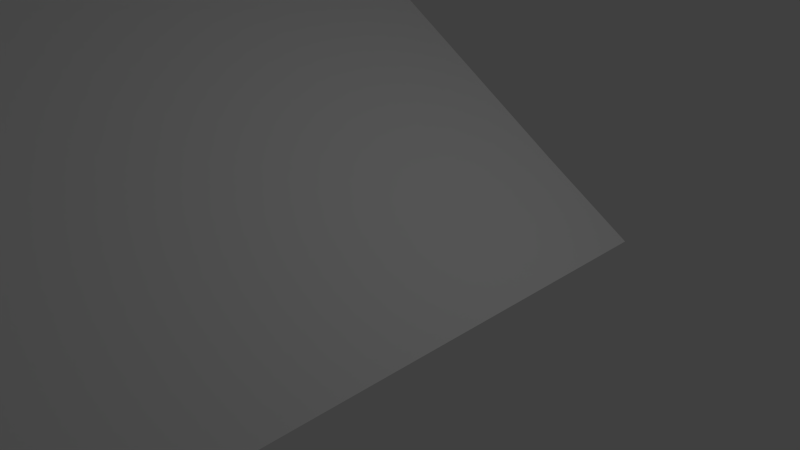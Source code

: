 # Source: subwayMesh.blend  (saved by Blender 2.73.0; exported with 4.5.12 LTS)
import bpy
from mathutils import Matrix  # noqa: F401  (used for matrix-valued properties, if any)

bpy.ops.wm.read_factory_settings(use_empty=True)
scene = bpy.context.scene
scene.name = 'Scene'

# ---- collections
col_collection_1 = bpy.data.collections.new('Collection 1'); scene.collection.children.link(col_collection_1)

# ---- materials (node trees are filled in below, after node groups)
mat_material_001 = bpy.data.materials.new('Material.001')
mat_material_001.alpha_threshold = 0.0
mat_material_001.use_transparent_shadow = False
mat_material_001.roughness = 0.5
mat_material_001.line_color = (0.0, 0.0, 0.0, 1.0)
mat_material = bpy.data.materials.new('Material')
mat_material.alpha_threshold = 0.0
mat_material.use_transparent_shadow = False
mat_material.roughness = 0.5
mat_material.line_color = (0.0, 0.0, 0.0, 1.0)
mat_material_002 = bpy.data.materials.new('Material.002')
mat_material_002.alpha_threshold = 0.0
mat_material_002.use_transparent_shadow = False
mat_material_002.roughness = 0.5
mat_material_002.line_color = (0.0, 0.0, 0.0, 1.0)
mat_material_003 = bpy.data.materials.new('Material.003')
mat_material_003.alpha_threshold = 0.0
mat_material_003.use_transparent_shadow = False
mat_material_003.roughness = 0.5
mat_material_003.line_color = (0.0, 0.0, 0.0, 1.0)
mat_material_004 = bpy.data.materials.new('Material.004')
mat_material_004.alpha_threshold = 0.0
mat_material_004.use_transparent_shadow = False
mat_material_004.roughness = 0.5
mat_material_004.line_color = (0.0, 0.0, 0.0, 1.0)
mat_material_005 = bpy.data.materials.new('Material.005')
mat_material_005.alpha_threshold = 0.0
mat_material_005.use_transparent_shadow = False
mat_material_005.roughness = 0.5
mat_material_005.line_color = (0.0, 0.0, 0.0, 1.0)
mat_material_006 = bpy.data.materials.new('Material.006')
mat_material_006.alpha_threshold = 0.0
mat_material_006.use_transparent_shadow = False
mat_material_006.roughness = 0.5
mat_material_006.line_color = (0.0, 0.0, 0.0, 1.0)
mat_material_007 = bpy.data.materials.new('Material.007')
mat_material_007.alpha_threshold = 0.0
mat_material_007.use_transparent_shadow = False
mat_material_007.roughness = 0.5
mat_material_007.line_color = (0.0, 0.0, 0.0, 1.0)
mat_material_008 = bpy.data.materials.new('Material.008')
mat_material_008.alpha_threshold = 0.0
mat_material_008.use_transparent_shadow = False
mat_material_008.roughness = 0.5
mat_material_008.line_color = (0.0, 0.0, 0.0, 1.0)
mat_material_009 = bpy.data.materials.new('Material.009')
mat_material_009.alpha_threshold = 0.0
mat_material_009.use_transparent_shadow = False
mat_material_009.roughness = 0.5
mat_material_009.line_color = (0.0, 0.0, 0.0, 1.0)
mat_material_030 = bpy.data.materials.new('Material.030')
mat_material_030.alpha_threshold = 0.0
mat_material_030.use_transparent_shadow = False
mat_material_030.roughness = 0.5
mat_material_030.line_color = (0.0, 0.0, 0.0, 1.0)
mat_material_031 = bpy.data.materials.new('Material.031')
mat_material_031.alpha_threshold = 0.0
mat_material_031.use_transparent_shadow = False
mat_material_031.roughness = 0.5
mat_material_031.line_color = (0.0, 0.0, 0.0, 1.0)
mat_material_032 = bpy.data.materials.new('Material.032')
mat_material_032.alpha_threshold = 0.0
mat_material_032.use_transparent_shadow = False
mat_material_032.roughness = 0.5
mat_material_032.line_color = (0.0, 0.0, 0.0, 1.0)
mat_material_033 = bpy.data.materials.new('Material.033')
mat_material_033.alpha_threshold = 0.0
mat_material_033.use_transparent_shadow = False
mat_material_033.roughness = 0.5
mat_material_033.line_color = (0.0, 0.0, 0.0, 1.0)
mat_material_034 = bpy.data.materials.new('Material.034')
mat_material_034.alpha_threshold = 0.0
mat_material_034.use_transparent_shadow = False
mat_material_034.roughness = 0.5
mat_material_034.line_color = (0.0, 0.0, 0.0, 1.0)
mat_material_035 = bpy.data.materials.new('Material.035')
mat_material_035.alpha_threshold = 0.0
mat_material_035.use_transparent_shadow = False
mat_material_035.roughness = 0.5
mat_material_035.line_color = (0.0, 0.0, 0.0, 1.0)
mat_material_036 = bpy.data.materials.new('Material.036')
mat_material_036.alpha_threshold = 0.0
mat_material_036.use_transparent_shadow = False
mat_material_036.roughness = 0.5
mat_material_036.line_color = (0.0, 0.0, 0.0, 1.0)
mat_material_037 = bpy.data.materials.new('Material.037')
mat_material_037.alpha_threshold = 0.0
mat_material_037.use_transparent_shadow = False
mat_material_037.roughness = 0.5
mat_material_037.line_color = (0.0, 0.0, 0.0, 1.0)
mat_material_038 = bpy.data.materials.new('Material.038')
mat_material_038.alpha_threshold = 0.0
mat_material_038.use_transparent_shadow = False
mat_material_038.roughness = 0.5
mat_material_038.line_color = (0.0, 0.0, 0.0, 1.0)
mat_material_039 = bpy.data.materials.new('Material.039')
mat_material_039.alpha_threshold = 0.0
mat_material_039.use_transparent_shadow = False
mat_material_039.roughness = 0.5
mat_material_039.line_color = (0.0, 0.0, 0.0, 1.0)
mat_material_060 = bpy.data.materials.new('Material.060')
mat_material_060.alpha_threshold = 0.0
mat_material_060.use_transparent_shadow = False
mat_material_060.roughness = 0.5
mat_material_060.line_color = (0.0, 0.0, 0.0, 1.0)
mat_material_061 = bpy.data.materials.new('Material.061')
mat_material_061.alpha_threshold = 0.0
mat_material_061.use_transparent_shadow = False
mat_material_061.roughness = 0.5
mat_material_061.line_color = (0.0, 0.0, 0.0, 1.0)
mat_material_062 = bpy.data.materials.new('Material.062')
mat_material_062.alpha_threshold = 0.0
mat_material_062.use_transparent_shadow = False
mat_material_062.roughness = 0.5
mat_material_062.line_color = (0.0, 0.0, 0.0, 1.0)
mat_material_063 = bpy.data.materials.new('Material.063')
mat_material_063.alpha_threshold = 0.0
mat_material_063.use_transparent_shadow = False
mat_material_063.roughness = 0.5
mat_material_063.line_color = (0.0, 0.0, 0.0, 1.0)
mat_material_064 = bpy.data.materials.new('Material.064')
mat_material_064.alpha_threshold = 0.0
mat_material_064.use_transparent_shadow = False
mat_material_064.roughness = 0.5
mat_material_064.line_color = (0.0, 0.0, 0.0, 1.0)
mat_material_065 = bpy.data.materials.new('Material.065')
mat_material_065.alpha_threshold = 0.0
mat_material_065.use_transparent_shadow = False
mat_material_065.roughness = 0.5
mat_material_065.line_color = (0.0, 0.0, 0.0, 1.0)
mat_material_066 = bpy.data.materials.new('Material.066')
mat_material_066.alpha_threshold = 0.0
mat_material_066.use_transparent_shadow = False
mat_material_066.roughness = 0.5
mat_material_066.line_color = (0.0, 0.0, 0.0, 1.0)
mat_material_067 = bpy.data.materials.new('Material.067')
mat_material_067.alpha_threshold = 0.0
mat_material_067.use_transparent_shadow = False
mat_material_067.roughness = 0.5
mat_material_067.line_color = (0.0, 0.0, 0.0, 1.0)
mat_material_068 = bpy.data.materials.new('Material.068')
mat_material_068.alpha_threshold = 0.0
mat_material_068.use_transparent_shadow = False
mat_material_068.roughness = 0.5
mat_material_068.line_color = (0.0, 0.0, 0.0, 1.0)
mat_material_069 = bpy.data.materials.new('Material.069')
mat_material_069.alpha_threshold = 0.0
mat_material_069.use_transparent_shadow = False
mat_material_069.roughness = 0.5
mat_material_069.line_color = (0.0, 0.0, 0.0, 1.0)
mat_material_070 = bpy.data.materials.new('Material.070')
mat_material_070.alpha_threshold = 0.0
mat_material_070.use_transparent_shadow = False
mat_material_070.roughness = 0.5
mat_material_070.line_color = (0.0, 0.0, 0.0, 1.0)
mat_material_071 = bpy.data.materials.new('Material.071')
mat_material_071.alpha_threshold = 0.0
mat_material_071.use_transparent_shadow = False
mat_material_071.roughness = 0.5
mat_material_071.line_color = (0.0, 0.0, 0.0, 1.0)
mat_material_072 = bpy.data.materials.new('Material.072')
mat_material_072.alpha_threshold = 0.0
mat_material_072.use_transparent_shadow = False
mat_material_072.roughness = 0.5
mat_material_072.line_color = (0.0, 0.0, 0.0, 1.0)
mat_material_073 = bpy.data.materials.new('Material.073')
mat_material_073.alpha_threshold = 0.0
mat_material_073.use_transparent_shadow = False
mat_material_073.roughness = 0.5
mat_material_073.line_color = (0.0, 0.0, 0.0, 1.0)
mat_material_074 = bpy.data.materials.new('Material.074')
mat_material_074.alpha_threshold = 0.0
mat_material_074.use_transparent_shadow = False
mat_material_074.roughness = 0.5
mat_material_074.line_color = (0.0, 0.0, 0.0, 1.0)
mat_material_075 = bpy.data.materials.new('Material.075')
mat_material_075.alpha_threshold = 0.0
mat_material_075.use_transparent_shadow = False
mat_material_075.roughness = 0.5
mat_material_075.line_color = (0.0, 0.0, 0.0, 1.0)
mat_material_076 = bpy.data.materials.new('Material.076')
mat_material_076.alpha_threshold = 0.0
mat_material_076.use_transparent_shadow = False
mat_material_076.roughness = 0.5
mat_material_076.line_color = (0.0, 0.0, 0.0, 1.0)
mat_material_077 = bpy.data.materials.new('Material.077')
mat_material_077.alpha_threshold = 0.0
mat_material_077.use_transparent_shadow = False
mat_material_077.roughness = 0.5
mat_material_077.line_color = (0.0, 0.0, 0.0, 1.0)
mat_material_078 = bpy.data.materials.new('Material.078')
mat_material_078.alpha_threshold = 0.0
mat_material_078.use_transparent_shadow = False
mat_material_078.roughness = 0.5
mat_material_078.line_color = (0.0, 0.0, 0.0, 1.0)
mat_material_079 = bpy.data.materials.new('Material.079')
mat_material_079.alpha_threshold = 0.0
mat_material_079.use_transparent_shadow = False
mat_material_079.roughness = 0.5
mat_material_079.line_color = (0.0, 0.0, 0.0, 1.0)

# ---- material node trees

# ---- world
world_world = bpy.data.worlds.new('World'); scene.world = world_world
world_world.color = (0.05088, 0.05088, 0.05088)
world_world.use_sun_shadow = False
world_world.sun_shadow_jitter_overblur = 0.0
world_world.cycles.sampling_method = 'MANUAL'
world_world.cycles.sample_map_resolution = 256

# ---- cameras
cam_camera = bpy.data.cameras.new('Camera')
cam_camera.clip_end = 100.0
cam_camera.lens = 35.0
cam_camera.sensor_width = 32.0
cam_camera.sensor_height = 18.0
cam_camera.ortho_scale = 7.314
cam_camera.dof.focus_distance = 0.0
cam_camera.dof.aperture_fstop = 128.0

# ---- lights
light_lamp = bpy.data.lights.new('Lamp', 'POINT')
light_lamp.transmission_factor = 0.0
light_lamp.cutoff_distance = 30.0
light_lamp.energy = 100.0
light_lamp.shadow_buffer_clip_start = 1.001
light_lamp.shadow_soft_size = 0.1
light_lamp.shadow_maximum_resolution = 0.006
light_lamp.use_absolute_resolution = True
light_lamp.cycles.use_multiple_importance_sampling = False

# ---- meshes
me_cube = bpy.data.meshes.new('Cube')
me_cube.from_pydata([(-1.0, -1.0, -0.3991), (-1.0, 1.0, -0.3991), (1.0, 1.0, -0.3991), (1.0, -1.0, -0.3991), (-1.0, -1.0, 0.8941), (-1.0, 1.0, 0.8941), (1.0, 1.0, 0.8941), (1.0, -1.0, 0.8941), (-15.44, -2.045, -2.31), (-15.44, 1.955, -2.31), (-16.3, -2.045, -2.325), (-16.3, 1.955, -2.325), (-8.839, 1.955, -1.99), (-8.839, -2.045, -1.99), (-13.56, -2.045, -1.99), (-13.56, 1.955, -1.99), (-4.602, -2.045, -0.8509), (-4.602, 1.955, -0.8509), (-2.439, -2.045, -0.3902), (-2.439, 1.955, -0.3902), (-8.831, 1.955, -2.31), (-8.831, -2.045, -2.31), (-8.831, 1.955, -1.99), (-8.831, -2.045, -1.99), (-1.119, 1.955, -1.202), (-1.119, -2.045, -1.202), (-4.547, -2.045, -1.457), (-4.878, 1.955, -1.476), (1.561, -0.04485, -0.3902), (-6.426, -1.6, 1.294), (-6.426, 1.6, 1.294), (-6.426, 1.6, 0.8937), (-6.426, -1.6, 0.8937), (7.975, -1.213, -0.3902), (8.112, 1.139, -0.3902), (8.108, 1.195, -1.202), (8.009, -1.262, -1.202), (1.561, -0.04485, -1.26), (17.16, 0.9294, -0.3991), (17.16, -1.071, -0.3991), (15.16, -1.071, -0.3991), (15.16, 0.9294, -0.3991), (17.16, 0.9294, 0.8941), (17.16, -1.071, 0.8941), (15.16, -1.071, 0.8941), (15.16, 0.9294, 0.8941), (31.59, 1.974, -2.31), (31.59, -2.026, -2.31), (33.17, 1.974, -2.275), (33.17, -2.026, -2.275), (24.99, -2.026, -1.99), (24.99, 1.974, -1.99), (21.21, 1.974, -0.9391), (21.21, -2.026, -0.9391), (18.59, 1.974, -0.3902), (18.59, -2.026, -0.3902), (24.99, -2.026, -2.31), (24.99, 1.974, -2.31), (24.99, -2.026, -1.99), (24.99, 1.974, -1.99), (17.27, -2.026, -1.202), (17.27, 1.974, -1.202), (20.7, 1.974, -1.457), (21.03, -2.026, -1.476), (14.59, -0.0257, -0.3902), (22.58, 1.529, 1.294), (22.58, -1.671, 1.294), (22.58, -1.671, 0.8937), (22.58, 1.529, 0.8937), (14.59, -0.0257, -1.26)], [(12, 13), (50, 51)], [(4, 5, 1, 0), (5, 6, 2, 1), (6, 7, 3, 2), (7, 4, 0, 3), (0, 1, 2, 3), (7, 6, 5, 4), (15, 11, 10, 14), (8, 9, 20, 21), (8, 10, 11, 9), (16, 18, 19, 17), (27, 26, 23, 22), (20, 22, 23, 21), (24, 25, 26, 27), (29, 30, 31, 32), (28, 33, 36, 37), (28, 37, 35, 34), (4, 32, 31, 5), (42, 43, 39, 38), (43, 44, 40, 39), (44, 45, 41, 40), (45, 42, 38, 41), (38, 39, 40, 41), (45, 44, 43, 42), (46, 47, 56, 57), (46, 48, 49, 47), (52, 54, 55, 53), (8, 21, 13, 26, 25, 60, 63, 50, 56, 47, 49, 53, 55, 18, 16, 14, 10), (15, 17, 19, 54, 52, 48, 46, 57, 51, 62, 61, 24, 27, 12, 20, 9, 11), (63, 62, 59, 58), (56, 58, 59, 57), (49, 48, 52, 53), (60, 61, 62, 63), (65, 66, 67, 68), (33, 64, 69, 36), (42, 68, 67, 43), (5, 31, 68, 42, 45, 6), (69, 64, 34, 35), (44, 43, 67, 32, 4, 7), (3, 33, 28, 34, 2), (41, 34, 64, 33, 40), (34, 41, 38, 54, 19, 1, 2), (18, 55, 39, 40, 33, 3, 0), (55, 54, 38, 39), (19, 18, 0, 1), (29, 32, 67, 66), (31, 30, 65, 68), (30, 29, 66, 65), (45, 44, 7, 6), (24, 35, 37, 36, 25), (35, 61, 60, 36, 69), (60, 25, 36), (61, 35, 24), (15, 14, 16, 17)])
me_cube.polygons.foreach_set('material_index', [0, 0, 0, 0, 0, 0, 0, 0, 0, 3, 0, 7, 9, 10, 0, 0, 0, 20, 20, 20, 20, 20, 20, 20, 20, 23, 0, 0, 20, 27, 0, 29, 30, 0, 20, 0, 0, 0, 0, 0, 0, 0, 0, 0, 0, 0, 0, 0, 0, 0, 0, 0, 0])
me_cube.materials.append(mat_material_001)
me_cube.materials.append(mat_material)
me_cube.materials.append(mat_material_002)
me_cube.materials.append(mat_material_003)
me_cube.materials.append(mat_material_004)
me_cube.materials.append(mat_material_005)
me_cube.materials.append(mat_material_006)
me_cube.materials.append(mat_material_007)
me_cube.materials.append(mat_material_008)
me_cube.materials.append(mat_material_009)
me_cube.materials.append(mat_material_030)
me_cube.materials.append(mat_material_031)
me_cube.materials.append(mat_material_032)
me_cube.materials.append(mat_material_033)
me_cube.materials.append(mat_material_034)
me_cube.materials.append(mat_material_035)
me_cube.materials.append(mat_material_036)
me_cube.materials.append(mat_material_037)
me_cube.materials.append(mat_material_038)
me_cube.materials.append(mat_material_039)
me_cube.materials.append(mat_material_060)
me_cube.materials.append(mat_material_061)
me_cube.materials.append(mat_material_062)
me_cube.materials.append(mat_material_063)
me_cube.materials.append(mat_material_064)
me_cube.materials.append(mat_material_065)
me_cube.materials.append(mat_material_066)
me_cube.materials.append(mat_material_067)
me_cube.materials.append(mat_material_068)
me_cube.materials.append(mat_material_069)
me_cube.materials.append(mat_material_070)
me_cube.materials.append(mat_material_071)
me_cube.materials.append(mat_material_072)
me_cube.materials.append(mat_material_073)
me_cube.materials.append(mat_material_074)
me_cube.materials.append(mat_material_075)
me_cube.materials.append(mat_material_076)
me_cube.materials.append(mat_material_077)
me_cube.materials.append(mat_material_078)
me_cube.materials.append(mat_material_079)
me_cube.use_remesh_preserve_volume = False
me_cube.use_remesh_preserve_attributes = False
me_cube.use_mirror_vertex_groups = False
me_cube.update()

# ---- objects
ob_cube = bpy.data.objects.new('Cube', me_cube)
ob_lamp = bpy.data.objects.new('Lamp', light_lamp)
ob_camera = bpy.data.objects.new('Camera', cam_camera)

# ---- transforms, parenting, visibility, modifiers, constraints
ob_cube.location = (-6.366, -2.07, 5.544)
ob_cube.rotation_euler = (0.0, 0.0, 3.142)
ob_cube.scale = (0.5, 2.5, 2.5)
ob_cube.lineart.crease_threshold = 0.0
ob_lamp.location = (4.076, 1.005, 5.904)
ob_lamp.rotation_euler = (0.6503, 0.05522, 1.866)
ob_lamp.lock_rotations_4d = False
ob_lamp.empty_display_type = 'ARROWS'
ob_lamp.color = (0.0, 0.0, 0.0, 0.0)
ob_lamp.lineart.crease_threshold = 0.0
ob_camera.location = (7.481, -6.508, 5.344)
ob_camera.rotation_euler = (1.109, 0.01082, 0.8149)
ob_camera.lock_rotations_4d = False
ob_camera.empty_display_type = 'ARROWS'
ob_camera.color = (0.0, 0.0, 0.0, 0.0)
ob_camera.display_type = 'WIRE'
ob_camera.lineart.crease_threshold = 0.0

# ---- collection membership
col_collection_1.objects.link(ob_cube)
col_collection_1.objects.link(ob_lamp)
col_collection_1.objects.link(ob_camera)

# ---- scene / render settings (as saved in the file)
scene.camera = ob_camera
scene.frame_start = 1; scene.frame_end = 250; scene.frame_set(37)
scene.render.engine = 'BLENDER_EEVEE_NEXT'
scene.render.resolution_percentage = 50
scene.render.dither_intensity = 0.0
scene.cycles.use_denoising = False
scene.cycles.samples = 10
scene.cycles.sampling_pattern = 'TABULATED_SOBOL'
scene.cycles.light_sampling_threshold = 0.0
scene.cycles.use_adaptive_sampling = False
scene.cycles.use_light_tree = False
scene.cycles.blur_glossy = 0.0
scene.cycles.pixel_filter_type = 'GAUSSIAN'
scene.cycles.sample_clamp_indirect = 0.0
scene.view_settings.view_transform = 'Standard'
bpy.context.view_layer.update()
